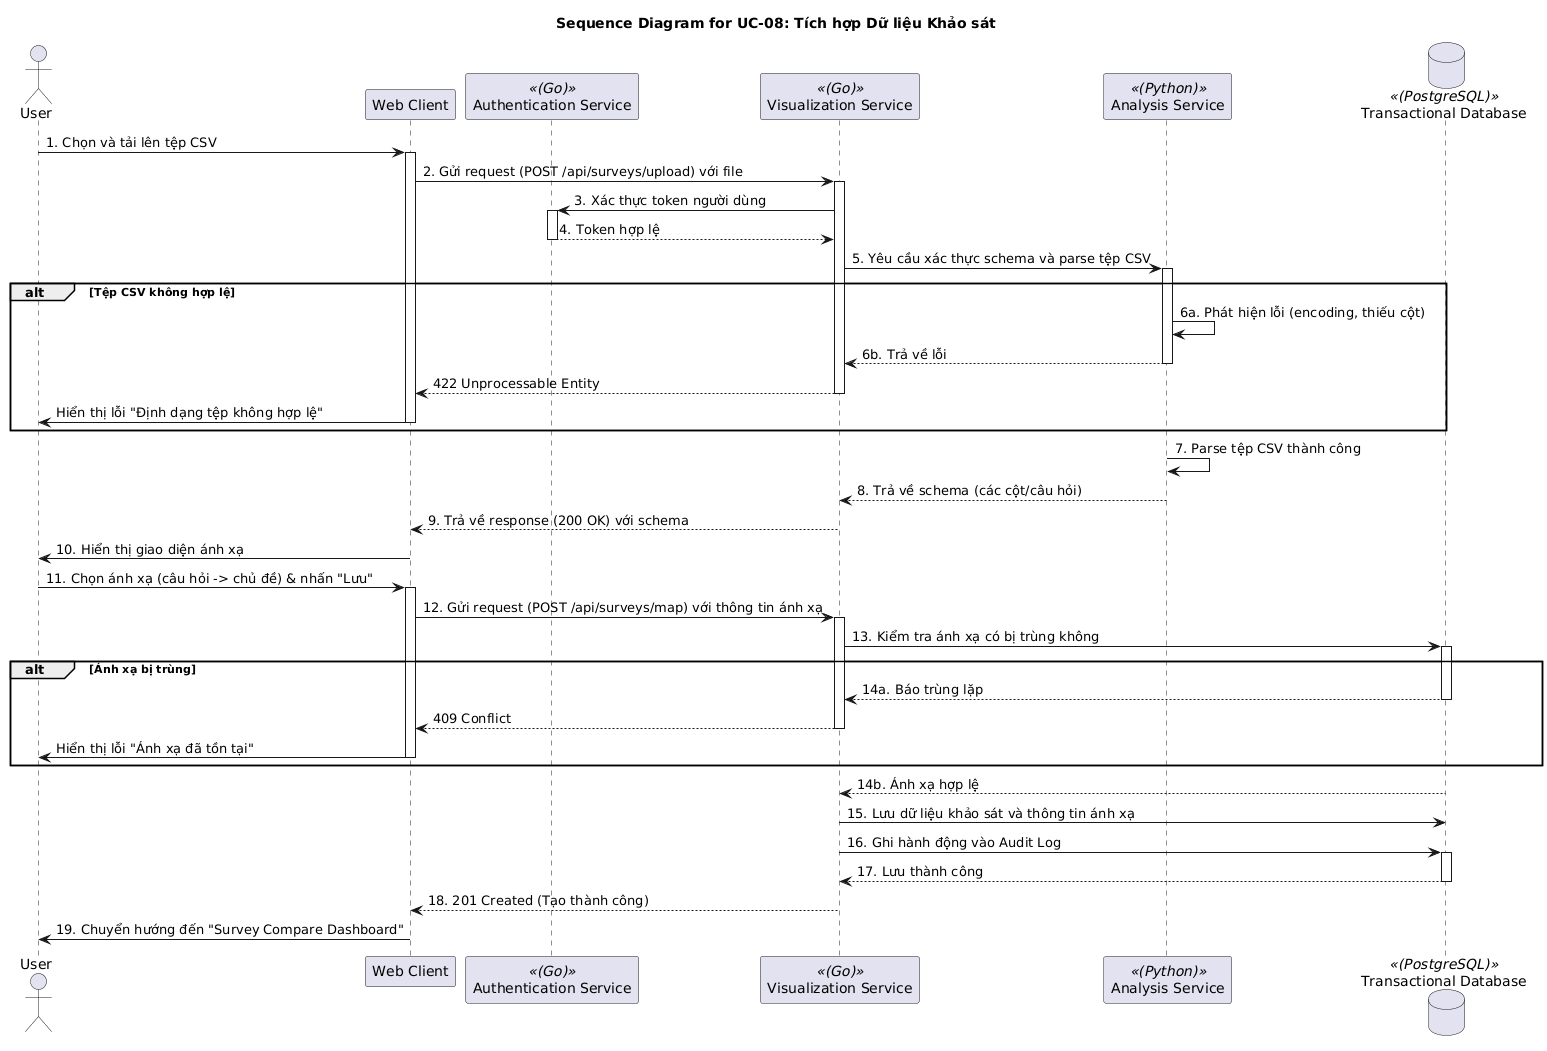

The diagram above was rendered by PlantUML. Its source (embedded in the PNG):
@startuml
title Sequence Diagram for UC-08: Tích hợp Dữ liệu Khảo sát

actor User
participant "Web Client" as Client
participant "Authentication Service" as AuthSvc <<(Go)>>
participant "Visualization Service" as VisSvc <<(Go)>>
participant "Analysis Service" as AnalysisSvc <<(Python)>>
database "Transactional Database" as DB <<(PostgreSQL)>>

' --- Giai đoạn 1: Tải lên và Xác thực File ---
User -> Client: 1. Chọn và tải lên tệp CSV
activate Client

Client -> VisSvc: 2. Gửi request (POST /api/surveys/upload) với file
activate VisSvc

VisSvc -> AuthSvc: 3. Xác thực token người dùng
activate AuthSvc
AuthSvc --> VisSvc: 4. Token hợp lệ
deactivate AuthSvc

' Visualization Service ủy quyền cho Analysis Service để xử lý file
VisSvc -> AnalysisSvc: 5. Yêu cầu xác thực schema và parse tệp CSV
activate AnalysisSvc

alt Tệp CSV không hợp lệ
    AnalysisSvc -> AnalysisSvc: 6a. Phát hiện lỗi (encoding, thiếu cột)
    AnalysisSvc --> VisSvc: 6b. Trả về lỗi
    deactivate AnalysisSvc
    VisSvc --> Client: 422 Unprocessable Entity
    deactivate VisSvc
    Client -> User: Hiển thị lỗi "Định dạng tệp không hợp lệ"
    deactivate Client
end

AnalysisSvc -> AnalysisSvc: 7. Parse tệp CSV thành công
AnalysisSvc --> VisSvc: 8. Trả về schema (các cột/câu hỏi)
deactivate AnalysisSvc

VisSvc --> Client: 9. Trả về response (200 OK) với schema
deactivate VisSvc

Client -> User: 10. Hiển thị giao diện ánh xạ
deactivate Client

' --- Giai đoạn 2: Ánh xạ và Lưu trữ ---
User -> Client: 11. Chọn ánh xạ (câu hỏi -> chủ đề) & nhấn "Lưu"
activate Client

Client -> VisSvc: 12. Gửi request (POST /api/surveys/map) với thông tin ánh xạ
activate VisSvc

VisSvc -> DB: 13. Kiểm tra ánh xạ có bị trùng không
activate DB
alt Ánh xạ bị trùng
    DB --> VisSvc: 14a. Báo trùng lặp
    deactivate DB
    VisSvc --> Client: 409 Conflict
    deactivate VisSvc
    Client -> User: Hiển thị lỗi "Ánh xạ đã tồn tại"
    deactivate Client
end

DB --> VisSvc: 14b. Ánh xạ hợp lệ
deactivate DB

VisSvc -> DB: 15. Lưu dữ liệu khảo sát và thông tin ánh xạ
VisSvc -> DB: 16. Ghi hành động vào Audit Log
activate DB
DB --> VisSvc: 17. Lưu thành công
deactivate DB

VisSvc --> Client: 18. 201 Created (Tạo thành công)
deactivate VisSvc

Client -> User: 19. Chuyển hướng đến "Survey Compare Dashboard"
deactivate Client
@enduml